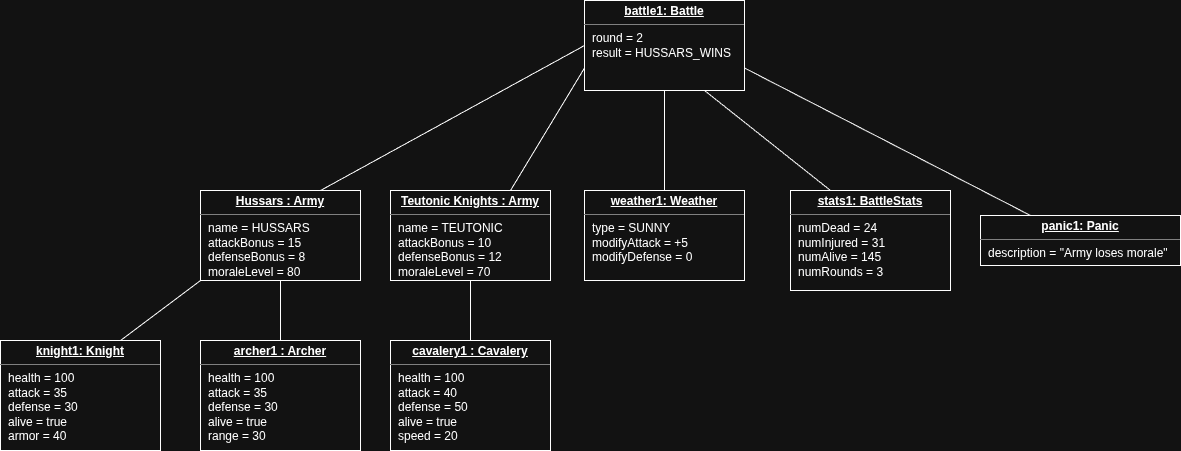

The diagram above was exported from draw.io. Its source (the exported page's mxGraphModel, read from the mxfile embedded in the PNG):
<mxGraphModel dx="2241" dy="727" grid="1" gridSize="10" guides="1" tooltips="1" connect="1" arrows="1" fold="1" page="1" pageScale="1" pageWidth="827" pageHeight="1169" math="0" shadow="0">
  <root>
    <mxCell id="0" />
    <mxCell id="1" parent="0" />
    <mxCell id="DmS_i8orBIFHL1qqlLzP-2" edge="1" parent="1" source="DmS_i8orBIFHL1qqlLzP-1" style="edgeStyle=orthogonalEdgeStyle;rounded=0;orthogonalLoop=1;jettySize=auto;html=1;exitX=0.5;exitY=1;exitDx=0;exitDy=0;startArrow=none;startFill=0;endArrow=none;endFill=0;">
      <mxGeometry relative="1" as="geometry">
        <mxPoint x="414" y="250" as="targetPoint" />
      </mxGeometry>
    </mxCell>
    <mxCell id="DmS_i8orBIFHL1qqlLzP-4" edge="1" parent="1" source="DmS_i8orBIFHL1qqlLzP-1" style="rounded=0;orthogonalLoop=1;jettySize=auto;html=1;exitX=0.75;exitY=1;exitDx=0;exitDy=0;endArrow=none;endFill=0;entryX=0.25;entryY=0;entryDx=0;entryDy=0;" target="DmS_i8orBIFHL1qqlLzP-5">
      <mxGeometry relative="1" as="geometry">
        <mxPoint x="560" y="240" as="targetPoint" />
      </mxGeometry>
    </mxCell>
    <mxCell id="DmS_i8orBIFHL1qqlLzP-7" edge="1" parent="1" source="DmS_i8orBIFHL1qqlLzP-1" style="rounded=0;orthogonalLoop=1;jettySize=auto;html=1;exitX=1;exitY=0.75;exitDx=0;exitDy=0;endArrow=none;endFill=0;entryX=0.25;entryY=0;entryDx=0;entryDy=0;" target="DmS_i8orBIFHL1qqlLzP-8">
      <mxGeometry relative="1" as="geometry">
        <mxPoint x="800" y="270" as="targetPoint" />
      </mxGeometry>
    </mxCell>
    <mxCell id="DmS_i8orBIFHL1qqlLzP-10" edge="1" parent="1" source="DmS_i8orBIFHL1qqlLzP-1" style="rounded=0;orthogonalLoop=1;jettySize=auto;html=1;exitX=0;exitY=0.75;exitDx=0;exitDy=0;entryX=0.75;entryY=0;entryDx=0;entryDy=0;endArrow=none;endFill=0;" target="qxQ7RQpMov6v391aJVmX-6">
      <mxGeometry relative="1" as="geometry" />
    </mxCell>
    <mxCell id="DmS_i8orBIFHL1qqlLzP-11" edge="1" parent="1" source="DmS_i8orBIFHL1qqlLzP-1" style="rounded=0;orthogonalLoop=1;jettySize=auto;html=1;exitX=0;exitY=0.5;exitDx=0;exitDy=0;entryX=0.75;entryY=0;entryDx=0;entryDy=0;endArrow=none;endFill=0;" target="qxQ7RQpMov6v391aJVmX-5">
      <mxGeometry relative="1" as="geometry" />
    </mxCell>
    <mxCell id="DmS_i8orBIFHL1qqlLzP-1" parent="1" style="verticalAlign=top;align=left;overflow=fill;html=1;whiteSpace=wrap;" value="&lt;p style=&quot;margin:0px;margin-top:4px;text-align:center;text-decoration:underline;&quot;&gt;&lt;b&gt;battle1: Battle&lt;/b&gt;&lt;/p&gt;&lt;hr size=&quot;1&quot; style=&quot;border-style:solid;&quot;&gt;&lt;p style=&quot;margin:0px;margin-left:8px;&quot;&gt;round = 2&lt;/p&gt;&lt;p style=&quot;margin:0px;margin-left:8px;&quot;&gt;result = HUSSARS_WINS&lt;/p&gt;" vertex="1">
      <mxGeometry height="90" width="160" x="334" y="60" as="geometry" />
    </mxCell>
    <mxCell id="DmS_i8orBIFHL1qqlLzP-3" parent="1" style="verticalAlign=top;align=left;overflow=fill;html=1;whiteSpace=wrap;" value="&lt;p style=&quot;margin:0px;margin-top:4px;text-align:center;text-decoration:underline;&quot;&gt;&lt;b&gt;weather1: Weather&lt;/b&gt;&lt;/p&gt;&lt;hr size=&quot;1&quot; style=&quot;border-style:solid;&quot;&gt;&lt;p style=&quot;margin:0px;margin-left:8px;&quot;&gt;type = SUNNY&lt;/p&gt;&lt;p style=&quot;margin:0px;margin-left:8px;&quot;&gt;modifyAttack = +5&lt;/p&gt;&lt;p style=&quot;margin:0px;margin-left:8px;&quot;&gt;modifyDefense = 0&lt;/p&gt;" vertex="1">
      <mxGeometry height="90" width="160" x="334" y="250" as="geometry" />
    </mxCell>
    <mxCell id="DmS_i8orBIFHL1qqlLzP-12" edge="1" parent="1" source="qxQ7RQpMov6v391aJVmX-5" style="edgeStyle=orthogonalEdgeStyle;rounded=0;orthogonalLoop=1;jettySize=auto;html=1;exitX=0.5;exitY=1;exitDx=0;exitDy=0;entryX=0.5;entryY=0;entryDx=0;entryDy=0;endArrow=none;endFill=0;" target="qxQ7RQpMov6v391aJVmX-7">
      <mxGeometry relative="1" as="geometry" />
    </mxCell>
    <mxCell id="DmS_i8orBIFHL1qqlLzP-14" edge="1" parent="1" source="qxQ7RQpMov6v391aJVmX-5" style="rounded=0;orthogonalLoop=1;jettySize=auto;html=1;exitX=0;exitY=1;exitDx=0;exitDy=0;entryX=0.75;entryY=0;entryDx=0;entryDy=0;endArrow=none;endFill=0;" target="DmS_i8orBIFHL1qqlLzP-9">
      <mxGeometry relative="1" as="geometry" />
    </mxCell>
    <mxCell id="qxQ7RQpMov6v391aJVmX-5" parent="1" style="verticalAlign=top;align=left;overflow=fill;html=1;whiteSpace=wrap;" value="&lt;p style=&quot;margin:0px;margin-top:4px;text-align:center;text-decoration:underline;&quot;&gt;&lt;b&gt;Hussars : Army&lt;/b&gt;&lt;/p&gt;&lt;hr size=&quot;1&quot; style=&quot;border-style:solid;&quot;&gt;&lt;p style=&quot;margin:0px;margin-left:8px;&quot;&gt;name = HUSSARS&lt;br&gt;attackBonus = 15&lt;br&gt;defenseBonus = 8&lt;/p&gt;&lt;p style=&quot;margin:0px;margin-left:8px;&quot;&gt;moraleLevel = 80&lt;/p&gt;" vertex="1">
      <mxGeometry height="90" width="160" x="-50" y="250" as="geometry" />
    </mxCell>
    <mxCell id="DmS_i8orBIFHL1qqlLzP-5" parent="1" style="verticalAlign=top;align=left;overflow=fill;html=1;whiteSpace=wrap;" value="&lt;p style=&quot;margin:0px;margin-top:4px;text-align:center;text-decoration:underline;&quot;&gt;&lt;b&gt;stats1: BattleStats&lt;/b&gt;&lt;/p&gt;&lt;hr size=&quot;1&quot; style=&quot;border-style:solid;&quot;&gt;&lt;p style=&quot;margin:0px;margin-left:8px;&quot;&gt;numDead = 24&lt;/p&gt;&lt;p style=&quot;margin:0px;margin-left:8px;&quot;&gt;numInjured = 31&lt;/p&gt;&lt;p style=&quot;margin:0px;margin-left:8px;&quot;&gt;numAlive = 145&lt;/p&gt;&lt;p style=&quot;margin:0px;margin-left:8px;&quot;&gt;numRounds = 3&lt;/p&gt;" vertex="1">
      <mxGeometry height="100" width="160" x="540" y="250" as="geometry" />
    </mxCell>
    <mxCell id="DmS_i8orBIFHL1qqlLzP-8" parent="1" style="verticalAlign=top;align=left;overflow=fill;html=1;whiteSpace=wrap;" value="&lt;p style=&quot;margin:0px;margin-top:4px;text-align:center;text-decoration:underline;&quot;&gt;&lt;b&gt;panic1: Panic&lt;/b&gt;&lt;/p&gt;&lt;hr size=&quot;1&quot; style=&quot;border-style:solid;&quot;&gt;&lt;p style=&quot;margin:0px;margin-left:8px;&quot;&gt;description = &quot;Army loses morale&quot;&lt;/p&gt;" vertex="1">
      <mxGeometry height="50" width="200" x="730" y="275" as="geometry" />
    </mxCell>
    <mxCell id="DmS_i8orBIFHL1qqlLzP-13" edge="1" parent="1" source="qxQ7RQpMov6v391aJVmX-6" style="edgeStyle=orthogonalEdgeStyle;rounded=0;orthogonalLoop=1;jettySize=auto;html=1;exitX=0.5;exitY=1;exitDx=0;exitDy=0;entryX=0.5;entryY=0;entryDx=0;entryDy=0;endArrow=none;endFill=0;" target="qxQ7RQpMov6v391aJVmX-10">
      <mxGeometry relative="1" as="geometry" />
    </mxCell>
    <mxCell id="qxQ7RQpMov6v391aJVmX-6" parent="1" style="verticalAlign=top;align=left;overflow=fill;html=1;whiteSpace=wrap;" value="&lt;p style=&quot;margin:0px;margin-top:4px;text-align:center;text-decoration:underline;&quot;&gt;&lt;b&gt;Teutonic Knights : Army&lt;/b&gt;&lt;/p&gt;&lt;hr size=&quot;1&quot; style=&quot;border-style:solid;&quot;&gt;&lt;p style=&quot;margin:0px;margin-left:8px;&quot;&gt;name = TEUTONIC&lt;br&gt;&lt;/p&gt;&lt;p style=&quot;margin: 0px 0px 0px 8px;&quot;&gt;attackBonus = 10&lt;br&gt;defenseBonus = 12&lt;/p&gt;&lt;p style=&quot;margin: 0px 0px 0px 8px;&quot;&gt;moraleLevel = 70&lt;/p&gt;" vertex="1">
      <mxGeometry height="90" width="160" x="140" y="250" as="geometry" />
    </mxCell>
    <mxCell id="DmS_i8orBIFHL1qqlLzP-9" parent="1" style="verticalAlign=top;align=left;overflow=fill;html=1;whiteSpace=wrap;" value="&lt;p style=&quot;margin:0px;margin-top:4px;text-align:center;text-decoration:underline;&quot;&gt;&lt;b&gt;knight1: Knight&lt;/b&gt;&lt;/p&gt;&lt;hr size=&quot;1&quot; style=&quot;border-style:solid;&quot;&gt;&lt;p style=&quot;margin:0px;margin-left:8px;&quot;&gt;health = 100&lt;/p&gt;&lt;p style=&quot;margin:0px;margin-left:8px;&quot;&gt;attack = 35&lt;/p&gt;&lt;p style=&quot;margin:0px;margin-left:8px;&quot;&gt;defense = 30&lt;/p&gt;&lt;p style=&quot;margin:0px;margin-left:8px;&quot;&gt;alive = true&lt;/p&gt;&lt;p style=&quot;margin:0px;margin-left:8px;&quot;&gt;armor = 40&lt;/p&gt;" vertex="1">
      <mxGeometry height="110" width="160" x="-250" y="400" as="geometry" />
    </mxCell>
    <mxCell id="qxQ7RQpMov6v391aJVmX-7" parent="1" style="verticalAlign=top;align=left;overflow=fill;html=1;whiteSpace=wrap;" value="&lt;p style=&quot;margin:0px;margin-top:4px;text-align:center;text-decoration:underline;&quot;&gt;&lt;b&gt;archer1 : Archer&lt;/b&gt;&lt;/p&gt;&lt;hr size=&quot;1&quot; style=&quot;border-style:solid;&quot;&gt;&lt;p style=&quot;margin: 0px 0px 0px 8px;&quot;&gt;health = 100&lt;/p&gt;&lt;p style=&quot;margin: 0px 0px 0px 8px;&quot;&gt;attack = 35&lt;/p&gt;&lt;p style=&quot;margin: 0px 0px 0px 8px;&quot;&gt;defense = 30&lt;/p&gt;&lt;p style=&quot;margin: 0px 0px 0px 8px;&quot;&gt;alive = true&lt;/p&gt;&lt;p style=&quot;margin: 0px 0px 0px 8px;&quot;&gt;range = 30&lt;/p&gt;" vertex="1">
      <mxGeometry height="110" width="160" x="-50" y="400" as="geometry" />
    </mxCell>
    <mxCell id="qxQ7RQpMov6v391aJVmX-10" parent="1" style="verticalAlign=top;align=left;overflow=fill;html=1;whiteSpace=wrap;" value="&lt;p style=&quot;margin:0px;margin-top:4px;text-align:center;text-decoration:underline;&quot;&gt;&lt;b&gt;cavalery1 : Cavalery&lt;/b&gt;&lt;/p&gt;&lt;hr size=&quot;1&quot; style=&quot;border-style:solid;&quot;&gt;&lt;p style=&quot;margin: 0px 0px 0px 8px;&quot;&gt;health = 100&lt;/p&gt;&lt;p style=&quot;margin: 0px 0px 0px 8px;&quot;&gt;attack = 40&lt;/p&gt;&lt;p style=&quot;margin: 0px 0px 0px 8px;&quot;&gt;defense = 50&lt;/p&gt;&lt;p style=&quot;margin: 0px 0px 0px 8px;&quot;&gt;alive = true&lt;/p&gt;&lt;p style=&quot;margin: 0px 0px 0px 8px;&quot;&gt;speed = 20&lt;/p&gt;" vertex="1">
      <mxGeometry height="110" width="160" x="140" y="400" as="geometry" />
    </mxCell>
  </root>
</mxGraphModel>